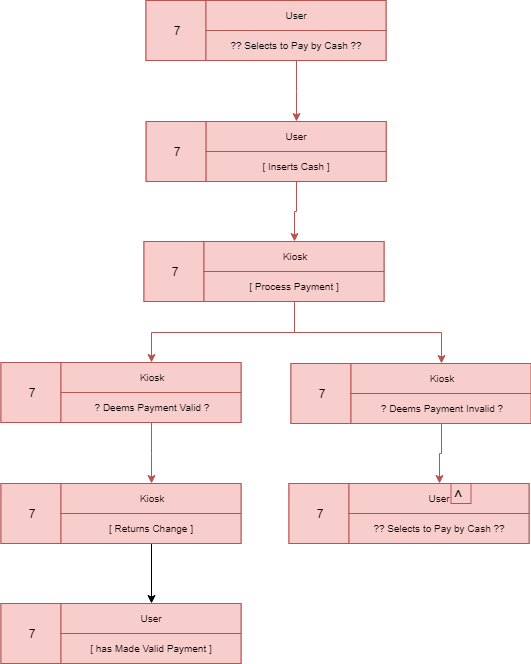

The diagram above was exported from draw.io. Its source (the exported page's mxGraphModel, read from the mxfile embedded in the PNG):
<mxGraphModel dx="536" dy="494" grid="1" gridSize="10" guides="1" tooltips="1" connect="1" arrows="1" fold="1" page="1" pageScale="1" pageWidth="827" pageHeight="1169" math="0" shadow="0">
  <root>
    <mxCell id="0" />
    <mxCell id="1" parent="0" />
    <mxCell id="rNA3uLsN9g1m54qxnN43-21" value="" style="rounded=0;whiteSpace=wrap;html=1;fillColor=#f8cecc;strokeColor=#b85450;" parent="1" vertex="1">
      <mxGeometry x="293.5" y="59" width="240" height="60" as="geometry" />
    </mxCell>
    <mxCell id="rNA3uLsN9g1m54qxnN43-22" value="7" style="rounded=0;whiteSpace=wrap;html=1;fillColor=#f8cecc;strokeColor=#b85450;" parent="1" vertex="1">
      <mxGeometry x="293.5" y="59" width="60" height="60" as="geometry" />
    </mxCell>
    <mxCell id="rNA3uLsN9g1m54qxnN43-23" value="User" style="rounded=0;whiteSpace=wrap;html=1;fontSize=10;fillColor=#f8cecc;strokeColor=#b85450;" parent="1" vertex="1">
      <mxGeometry x="353.5" y="59" width="180" height="30" as="geometry" />
    </mxCell>
    <mxCell id="ln8lpvcuofFwHUvVsAT6-5" style="edgeStyle=orthogonalEdgeStyle;rounded=0;orthogonalLoop=1;jettySize=auto;html=1;exitX=0.5;exitY=1;exitDx=0;exitDy=0;fontSize=10;fillColor=#f8cecc;strokeColor=#b85450;" edge="1" parent="1" source="rNA3uLsN9g1m54qxnN43-24" target="ln8lpvcuofFwHUvVsAT6-3">
      <mxGeometry relative="1" as="geometry" />
    </mxCell>
    <mxCell id="rNA3uLsN9g1m54qxnN43-24" value="?? Selects to Pay by Cash ??" style="rounded=0;whiteSpace=wrap;html=1;fontSize=10;fillColor=#f8cecc;strokeColor=#b85450;" parent="1" vertex="1">
      <mxGeometry x="353.5" y="89" width="180" height="30" as="geometry" />
    </mxCell>
    <mxCell id="ln8lpvcuofFwHUvVsAT6-1" value="" style="rounded=0;whiteSpace=wrap;html=1;fillColor=#f8cecc;strokeColor=#b85450;" vertex="1" parent="1">
      <mxGeometry x="293.6428571428571" y="180" width="240" height="60" as="geometry" />
    </mxCell>
    <mxCell id="ln8lpvcuofFwHUvVsAT6-2" value="7" style="rounded=0;whiteSpace=wrap;html=1;fillColor=#f8cecc;strokeColor=#b85450;" vertex="1" parent="1">
      <mxGeometry x="293.6428571428571" y="180" width="60" height="60" as="geometry" />
    </mxCell>
    <mxCell id="ln8lpvcuofFwHUvVsAT6-3" value="User" style="rounded=0;whiteSpace=wrap;html=1;fontSize=10;fillColor=#f8cecc;strokeColor=#b85450;" vertex="1" parent="1">
      <mxGeometry x="353.6428571428571" y="180" width="180" height="30" as="geometry" />
    </mxCell>
    <mxCell id="ln8lpvcuofFwHUvVsAT6-39" style="edgeStyle=orthogonalEdgeStyle;rounded=0;orthogonalLoop=1;jettySize=auto;html=1;exitX=0.5;exitY=1;exitDx=0;exitDy=0;entryX=0.5;entryY=0;entryDx=0;entryDy=0;fontSize=10;fillColor=#f8cecc;strokeColor=#b85450;" edge="1" parent="1" source="ln8lpvcuofFwHUvVsAT6-4" target="ln8lpvcuofFwHUvVsAT6-9">
      <mxGeometry relative="1" as="geometry" />
    </mxCell>
    <mxCell id="ln8lpvcuofFwHUvVsAT6-4" value="[ Inserts Cash ]" style="rounded=0;whiteSpace=wrap;html=1;fontSize=10;fillColor=#f8cecc;strokeColor=#b85450;" vertex="1" parent="1">
      <mxGeometry x="353.6428571428571" y="210" width="180" height="30" as="geometry" />
    </mxCell>
    <mxCell id="ln8lpvcuofFwHUvVsAT6-7" value="" style="rounded=0;whiteSpace=wrap;html=1;fillColor=#f8cecc;strokeColor=#b85450;" vertex="1" parent="1">
      <mxGeometry x="291.5" y="300" width="240" height="60" as="geometry" />
    </mxCell>
    <mxCell id="ln8lpvcuofFwHUvVsAT6-8" value="7" style="rounded=0;whiteSpace=wrap;html=1;fillColor=#f8cecc;strokeColor=#b85450;" vertex="1" parent="1">
      <mxGeometry x="291.5" y="300" width="60" height="60" as="geometry" />
    </mxCell>
    <mxCell id="ln8lpvcuofFwHUvVsAT6-9" value="Kiosk" style="rounded=0;whiteSpace=wrap;html=1;fontSize=10;fillColor=#f8cecc;strokeColor=#b85450;" vertex="1" parent="1">
      <mxGeometry x="351.5" y="300" width="180" height="30" as="geometry" />
    </mxCell>
    <mxCell id="ln8lpvcuofFwHUvVsAT6-22" style="edgeStyle=orthogonalEdgeStyle;rounded=0;orthogonalLoop=1;jettySize=auto;html=1;exitX=0.5;exitY=1;exitDx=0;exitDy=0;entryX=0.5;entryY=0;entryDx=0;entryDy=0;fontSize=10;fillColor=#f8cecc;strokeColor=#b85450;" edge="1" parent="1" source="ln8lpvcuofFwHUvVsAT6-10" target="ln8lpvcuofFwHUvVsAT6-19">
      <mxGeometry relative="1" as="geometry" />
    </mxCell>
    <mxCell id="ln8lpvcuofFwHUvVsAT6-23" style="edgeStyle=orthogonalEdgeStyle;rounded=0;orthogonalLoop=1;jettySize=auto;html=1;exitX=0.5;exitY=1;exitDx=0;exitDy=0;entryX=0.5;entryY=0;entryDx=0;entryDy=0;fontSize=10;fillColor=#f8cecc;strokeColor=#b85450;" edge="1" parent="1" source="ln8lpvcuofFwHUvVsAT6-10" target="ln8lpvcuofFwHUvVsAT6-15">
      <mxGeometry relative="1" as="geometry" />
    </mxCell>
    <mxCell id="ln8lpvcuofFwHUvVsAT6-10" value="[ Process Payment ]" style="rounded=0;whiteSpace=wrap;html=1;fontSize=10;fillColor=#f8cecc;strokeColor=#b85450;" vertex="1" parent="1">
      <mxGeometry x="351.5" y="330" width="180" height="30" as="geometry" />
    </mxCell>
    <mxCell id="ln8lpvcuofFwHUvVsAT6-13" value="" style="rounded=0;whiteSpace=wrap;html=1;fillColor=#f8cecc;strokeColor=#b85450;" vertex="1" parent="1">
      <mxGeometry x="148.5" y="421" width="240" height="60" as="geometry" />
    </mxCell>
    <mxCell id="ln8lpvcuofFwHUvVsAT6-14" value="7" style="rounded=0;whiteSpace=wrap;html=1;fillColor=#f8cecc;strokeColor=#b85450;" vertex="1" parent="1">
      <mxGeometry x="148.5" y="421" width="60" height="60" as="geometry" />
    </mxCell>
    <mxCell id="ln8lpvcuofFwHUvVsAT6-15" value="Kiosk" style="rounded=0;whiteSpace=wrap;html=1;fontSize=10;fillColor=#f8cecc;strokeColor=#b85450;" vertex="1" parent="1">
      <mxGeometry x="208.5" y="421" width="180" height="30" as="geometry" />
    </mxCell>
    <mxCell id="ln8lpvcuofFwHUvVsAT6-33" style="edgeStyle=orthogonalEdgeStyle;rounded=0;orthogonalLoop=1;jettySize=auto;html=1;exitX=0.5;exitY=1;exitDx=0;exitDy=0;fontSize=10;fillColor=#f8cecc;strokeColor=#b85450;" edge="1" parent="1" source="ln8lpvcuofFwHUvVsAT6-16" target="ln8lpvcuofFwHUvVsAT6-30">
      <mxGeometry relative="1" as="geometry" />
    </mxCell>
    <mxCell id="ln8lpvcuofFwHUvVsAT6-16" value="? Deems Payment Valid ?" style="rounded=0;whiteSpace=wrap;html=1;fontSize=10;fillColor=#f8cecc;strokeColor=#b85450;" vertex="1" parent="1">
      <mxGeometry x="208.5" y="451" width="180" height="30" as="geometry" />
    </mxCell>
    <mxCell id="ln8lpvcuofFwHUvVsAT6-17" value="" style="rounded=0;whiteSpace=wrap;html=1;fillColor=#f8cecc;strokeColor=#b85450;" vertex="1" parent="1">
      <mxGeometry x="438.5" y="422" width="240" height="60" as="geometry" />
    </mxCell>
    <mxCell id="ln8lpvcuofFwHUvVsAT6-18" value="7" style="rounded=0;whiteSpace=wrap;html=1;fillColor=#f8cecc;strokeColor=#b85450;" vertex="1" parent="1">
      <mxGeometry x="438.5" y="422" width="60" height="60" as="geometry" />
    </mxCell>
    <mxCell id="ln8lpvcuofFwHUvVsAT6-19" value="Kiosk" style="rounded=0;whiteSpace=wrap;html=1;fontSize=10;fillColor=#f8cecc;strokeColor=#b85450;" vertex="1" parent="1">
      <mxGeometry x="498.5" y="422" width="180" height="30" as="geometry" />
    </mxCell>
    <mxCell id="ln8lpvcuofFwHUvVsAT6-32" style="edgeStyle=orthogonalEdgeStyle;rounded=0;orthogonalLoop=1;jettySize=auto;html=1;exitX=0.5;exitY=1;exitDx=0;exitDy=0;fontSize=10;fillColor=#f8cecc;strokeColor=#b85450;" edge="1" parent="1" source="ln8lpvcuofFwHUvVsAT6-20" target="ln8lpvcuofFwHUvVsAT6-26">
      <mxGeometry relative="1" as="geometry" />
    </mxCell>
    <mxCell id="ln8lpvcuofFwHUvVsAT6-20" value="? Deems Payment Invalid ?" style="rounded=0;whiteSpace=wrap;html=1;fontSize=10;fillColor=#f8cecc;strokeColor=#b85450;" vertex="1" parent="1">
      <mxGeometry x="498.5" y="452" width="180" height="30" as="geometry" />
    </mxCell>
    <mxCell id="ln8lpvcuofFwHUvVsAT6-24" value="" style="rounded=0;whiteSpace=wrap;html=1;fillColor=#f8cecc;strokeColor=#b85450;" vertex="1" parent="1">
      <mxGeometry x="436.5" y="542" width="240" height="60" as="geometry" />
    </mxCell>
    <mxCell id="ln8lpvcuofFwHUvVsAT6-25" value="7" style="rounded=0;whiteSpace=wrap;html=1;fillColor=#f8cecc;strokeColor=#b85450;" vertex="1" parent="1">
      <mxGeometry x="436.5" y="542" width="60" height="60" as="geometry" />
    </mxCell>
    <mxCell id="ln8lpvcuofFwHUvVsAT6-26" value="User" style="rounded=0;whiteSpace=wrap;html=1;fontSize=10;fillColor=#f8cecc;strokeColor=#b85450;" vertex="1" parent="1">
      <mxGeometry x="496.5" y="542" width="180" height="30" as="geometry" />
    </mxCell>
    <mxCell id="ln8lpvcuofFwHUvVsAT6-27" value="?? Selects to Pay by Cash ??" style="rounded=0;whiteSpace=wrap;html=1;fontSize=10;fillColor=#f8cecc;strokeColor=#b85450;" vertex="1" parent="1">
      <mxGeometry x="496.5" y="572" width="180" height="30" as="geometry" />
    </mxCell>
    <mxCell id="ln8lpvcuofFwHUvVsAT6-28" value="" style="rounded=0;whiteSpace=wrap;html=1;fillColor=#f8cecc;strokeColor=#b85450;" vertex="1" parent="1">
      <mxGeometry x="148.5" y="542" width="240" height="60" as="geometry" />
    </mxCell>
    <mxCell id="ln8lpvcuofFwHUvVsAT6-29" value="7" style="rounded=0;whiteSpace=wrap;html=1;fillColor=#f8cecc;strokeColor=#b85450;" vertex="1" parent="1">
      <mxGeometry x="148.5" y="542" width="60" height="60" as="geometry" />
    </mxCell>
    <mxCell id="ln8lpvcuofFwHUvVsAT6-30" value="Kiosk" style="rounded=0;whiteSpace=wrap;html=1;fontSize=10;fillColor=#f8cecc;strokeColor=#b85450;" vertex="1" parent="1">
      <mxGeometry x="208.5" y="542" width="180" height="30" as="geometry" />
    </mxCell>
    <mxCell id="ln8lpvcuofFwHUvVsAT6-44" style="edgeStyle=orthogonalEdgeStyle;rounded=0;orthogonalLoop=1;jettySize=auto;html=1;exitX=0.5;exitY=1;exitDx=0;exitDy=0;entryX=0.5;entryY=0;entryDx=0;entryDy=0;fontSize=10;" edge="1" parent="1" source="ln8lpvcuofFwHUvVsAT6-31" target="ln8lpvcuofFwHUvVsAT6-42">
      <mxGeometry relative="1" as="geometry" />
    </mxCell>
    <mxCell id="ln8lpvcuofFwHUvVsAT6-31" value="[ Returns Change ]" style="rounded=0;whiteSpace=wrap;html=1;fontSize=10;fillColor=#f8cecc;strokeColor=#b85450;" vertex="1" parent="1">
      <mxGeometry x="208.5" y="572" width="180" height="30" as="geometry" />
    </mxCell>
    <mxCell id="ln8lpvcuofFwHUvVsAT6-34" value="&lt;font style=&quot;font-size: 18px&quot;&gt;^&lt;/font&gt;" style="text;html=1;resizable=0;points=[];autosize=1;align=left;verticalAlign=top;spacingTop=-4;fontSize=10;fillColor=#f8cecc;strokeColor=#b85450;" vertex="1" parent="1">
      <mxGeometry x="598.5" y="542" width="20" height="20" as="geometry" />
    </mxCell>
    <mxCell id="ln8lpvcuofFwHUvVsAT6-40" value="" style="rounded=0;whiteSpace=wrap;html=1;fillColor=#f8cecc;strokeColor=#b85450;" vertex="1" parent="1">
      <mxGeometry x="148.5" y="662" width="240" height="60" as="geometry" />
    </mxCell>
    <mxCell id="ln8lpvcuofFwHUvVsAT6-41" value="7" style="rounded=0;whiteSpace=wrap;html=1;fillColor=#f8cecc;strokeColor=#b85450;" vertex="1" parent="1">
      <mxGeometry x="148.5" y="662" width="60" height="60" as="geometry" />
    </mxCell>
    <mxCell id="ln8lpvcuofFwHUvVsAT6-42" value="User" style="rounded=0;whiteSpace=wrap;html=1;fontSize=10;fillColor=#f8cecc;strokeColor=#b85450;" vertex="1" parent="1">
      <mxGeometry x="208.5" y="662" width="180" height="30" as="geometry" />
    </mxCell>
    <mxCell id="ln8lpvcuofFwHUvVsAT6-43" value="[ has Made Valid Payment ]" style="rounded=0;whiteSpace=wrap;html=1;fontSize=10;fillColor=#f8cecc;strokeColor=#b85450;" vertex="1" parent="1">
      <mxGeometry x="208.5" y="692" width="180" height="30" as="geometry" />
    </mxCell>
  </root>
</mxGraphModel>